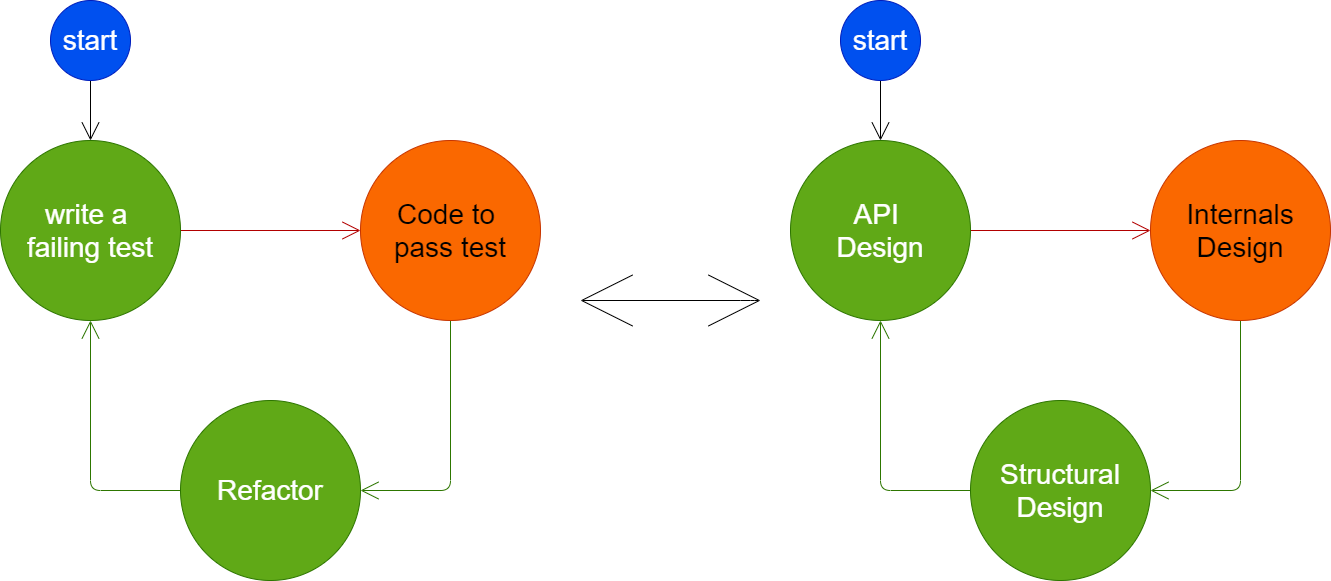

The diagram above was exported from draw.io. Its source (the exported page's mxGraphModel, read from the mxfile embedded in the PNG):
<mxGraphModel dx="1226" dy="2944" grid="1" gridSize="10" guides="1" tooltips="1" connect="1" arrows="1" fold="1" page="1" pageScale="1" pageWidth="850" pageHeight="1100" math="0" shadow="0">
  <root>
    <mxCell id="0" />
    <mxCell id="1" parent="0" />
    <mxCell id="9" style="edgeStyle=orthogonalEdgeStyle;rounded=1;orthogonalLoop=1;jettySize=auto;html=1;exitX=1;exitY=0.5;exitDx=0;exitDy=0;entryX=0;entryY=0.5;entryDx=0;entryDy=0;fontSize=28;endArrow=open;endFill=0;endSize=16;fillColor=#e51400;strokeColor=#B20000;" edge="1" parent="1" source="2" target="6">
      <mxGeometry relative="1" as="geometry" />
    </mxCell>
    <mxCell id="2" value="write a &lt;br&gt;failing test" style="ellipse;whiteSpace=wrap;html=1;aspect=fixed;fontSize=28;fillColor=#60a917;strokeColor=#2D7600;fontColor=#ffffff;" vertex="1" parent="1">
      <mxGeometry x="20" y="140" width="180" height="180" as="geometry" />
    </mxCell>
    <mxCell id="10" style="edgeStyle=orthogonalEdgeStyle;rounded=1;orthogonalLoop=1;jettySize=auto;html=1;exitX=0.5;exitY=1;exitDx=0;exitDy=0;entryX=1;entryY=0.5;entryDx=0;entryDy=0;fontSize=28;endArrow=open;endFill=0;endSize=16;fillColor=#60a917;strokeColor=#2D7600;" edge="1" parent="1" source="6" target="7">
      <mxGeometry relative="1" as="geometry" />
    </mxCell>
    <mxCell id="6" value="Code to &lt;br&gt;pass test" style="ellipse;whiteSpace=wrap;html=1;aspect=fixed;fontSize=28;fillColor=#fa6800;strokeColor=#C73500;fontColor=#000000;" vertex="1" parent="1">
      <mxGeometry x="380" y="140" width="180" height="180" as="geometry" />
    </mxCell>
    <mxCell id="8" style="edgeStyle=orthogonalEdgeStyle;rounded=1;orthogonalLoop=1;jettySize=auto;html=1;exitX=0;exitY=0.5;exitDx=0;exitDy=0;entryX=0.5;entryY=1;entryDx=0;entryDy=0;fontSize=28;endArrow=open;endFill=0;endSize=16;fillColor=#60a917;strokeColor=#2D7600;" edge="1" parent="1" source="7" target="2">
      <mxGeometry relative="1" as="geometry" />
    </mxCell>
    <mxCell id="7" value="Refactor" style="ellipse;whiteSpace=wrap;html=1;aspect=fixed;fontSize=28;fillColor=#60a917;strokeColor=#2D7600;fontColor=#ffffff;" vertex="1" parent="1">
      <mxGeometry x="200" y="400" width="180" height="180" as="geometry" />
    </mxCell>
    <mxCell id="12" style="edgeStyle=orthogonalEdgeStyle;rounded=1;orthogonalLoop=1;jettySize=auto;html=1;exitX=0.5;exitY=1;exitDx=0;exitDy=0;entryX=0.5;entryY=0;entryDx=0;entryDy=0;fontSize=28;endArrow=open;endFill=0;endSize=16;" edge="1" parent="1" source="11" target="2">
      <mxGeometry relative="1" as="geometry" />
    </mxCell>
    <mxCell id="11" value="start" style="ellipse;whiteSpace=wrap;html=1;aspect=fixed;fontSize=28;fillColor=#0050ef;strokeColor=#001DBC;fontColor=#ffffff;" vertex="1" parent="1">
      <mxGeometry x="70" width="80" height="80" as="geometry" />
    </mxCell>
    <mxCell id="13" style="edgeStyle=orthogonalEdgeStyle;rounded=1;orthogonalLoop=1;jettySize=auto;html=1;exitX=1;exitY=0.5;exitDx=0;exitDy=0;entryX=0;entryY=0.5;entryDx=0;entryDy=0;fontSize=28;endArrow=open;endFill=0;endSize=16;fillColor=#e51400;strokeColor=#B20000;" edge="1" parent="1" source="14" target="16">
      <mxGeometry relative="1" as="geometry" />
    </mxCell>
    <mxCell id="14" value="API &lt;br&gt;Design" style="ellipse;whiteSpace=wrap;html=1;aspect=fixed;fontSize=28;fillColor=#60a917;strokeColor=#2D7600;fontColor=#ffffff;" vertex="1" parent="1">
      <mxGeometry x="810" y="140" width="180" height="180" as="geometry" />
    </mxCell>
    <mxCell id="15" style="edgeStyle=orthogonalEdgeStyle;rounded=1;orthogonalLoop=1;jettySize=auto;html=1;exitX=0.5;exitY=1;exitDx=0;exitDy=0;entryX=1;entryY=0.5;entryDx=0;entryDy=0;fontSize=28;endArrow=open;endFill=0;endSize=16;fillColor=#60a917;strokeColor=#2D7600;" edge="1" parent="1" source="16" target="18">
      <mxGeometry relative="1" as="geometry" />
    </mxCell>
    <mxCell id="16" value="Internals&lt;br&gt;Design" style="ellipse;whiteSpace=wrap;html=1;aspect=fixed;fontSize=28;fillColor=#fa6800;strokeColor=#C73500;fontColor=#000000;" vertex="1" parent="1">
      <mxGeometry x="1170" y="140" width="180" height="180" as="geometry" />
    </mxCell>
    <mxCell id="17" style="edgeStyle=orthogonalEdgeStyle;rounded=1;orthogonalLoop=1;jettySize=auto;html=1;exitX=0;exitY=0.5;exitDx=0;exitDy=0;entryX=0.5;entryY=1;entryDx=0;entryDy=0;fontSize=28;endArrow=open;endFill=0;endSize=16;fillColor=#60a917;strokeColor=#2D7600;" edge="1" parent="1" source="18" target="14">
      <mxGeometry relative="1" as="geometry" />
    </mxCell>
    <mxCell id="18" value="Structural&lt;br&gt;Design" style="ellipse;whiteSpace=wrap;html=1;aspect=fixed;fontSize=28;fillColor=#60a917;strokeColor=#2D7600;fontColor=#ffffff;" vertex="1" parent="1">
      <mxGeometry x="990" y="400" width="180" height="180" as="geometry" />
    </mxCell>
    <mxCell id="19" style="edgeStyle=orthogonalEdgeStyle;rounded=1;orthogonalLoop=1;jettySize=auto;html=1;exitX=0.5;exitY=1;exitDx=0;exitDy=0;entryX=0.5;entryY=0;entryDx=0;entryDy=0;fontSize=28;endArrow=open;endFill=0;endSize=16;" edge="1" parent="1" source="20" target="14">
      <mxGeometry relative="1" as="geometry" />
    </mxCell>
    <mxCell id="20" value="start" style="ellipse;whiteSpace=wrap;html=1;aspect=fixed;fontSize=28;fillColor=#0050ef;strokeColor=#001DBC;fontColor=#ffffff;" vertex="1" parent="1">
      <mxGeometry x="860" width="80" height="80" as="geometry" />
    </mxCell>
    <mxCell id="21" value="" style="endArrow=open;startArrow=open;html=1;fontSize=28;endSize=50;startFill=0;endFill=0;startSize=50;" edge="1" parent="1">
      <mxGeometry width="50" height="50" relative="1" as="geometry">
        <mxPoint x="600" y="300" as="sourcePoint" />
        <mxPoint x="780" y="300" as="targetPoint" />
        <Array as="points">
          <mxPoint x="770" y="300" />
        </Array>
      </mxGeometry>
    </mxCell>
  </root>
</mxGraphModel>